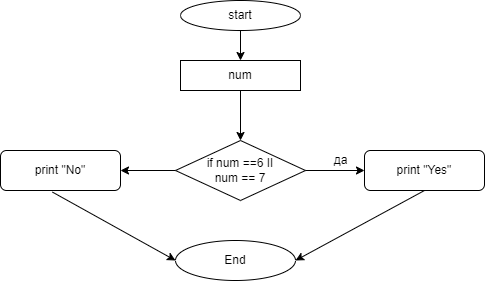

The diagram above was exported from draw.io. Its source (the exported page's mxGraphModel, read from the mxfile embedded in the PNG):
<mxGraphModel dx="644" dy="326" grid="1" gridSize="10" guides="1" tooltips="1" connect="1" arrows="1" fold="1" page="1" pageScale="1" pageWidth="827" pageHeight="1169" math="0" shadow="0">
  <root>
    <mxCell id="0" />
    <mxCell id="1" parent="0" />
    <mxCell id="2" value="start" style="ellipse;whiteSpace=wrap;html=1;" vertex="1" parent="1">
      <mxGeometry x="230" width="120" height="30" as="geometry" />
    </mxCell>
    <mxCell id="3" value="num" style="rounded=0;whiteSpace=wrap;html=1;" vertex="1" parent="1">
      <mxGeometry x="230" y="60" width="120" height="30" as="geometry" />
    </mxCell>
    <mxCell id="4" value="" style="endArrow=classic;html=1;exitX=0.5;exitY=1;exitDx=0;exitDy=0;entryX=0.5;entryY=0;entryDx=0;entryDy=0;" edge="1" parent="1" source="2" target="3">
      <mxGeometry width="50" height="50" relative="1" as="geometry">
        <mxPoint x="260" y="90" as="sourcePoint" />
        <mxPoint x="310" y="40" as="targetPoint" />
      </mxGeometry>
    </mxCell>
    <mxCell id="5" value="if num ==6 II&lt;br&gt;num == 7" style="rhombus;whiteSpace=wrap;html=1;" vertex="1" parent="1">
      <mxGeometry x="225" y="140" width="130" height="60" as="geometry" />
    </mxCell>
    <mxCell id="6" value="print &quot;Yes&quot;" style="rounded=1;whiteSpace=wrap;html=1;" vertex="1" parent="1">
      <mxGeometry x="414" y="150" width="120" height="40" as="geometry" />
    </mxCell>
    <mxCell id="7" value="" style="endArrow=classic;html=1;exitX=0.5;exitY=1;exitDx=0;exitDy=0;entryX=0.5;entryY=0;entryDx=0;entryDy=0;" edge="1" parent="1" source="3" target="5">
      <mxGeometry width="50" height="50" relative="1" as="geometry">
        <mxPoint x="260" y="140" as="sourcePoint" />
        <mxPoint x="310" y="90" as="targetPoint" />
      </mxGeometry>
    </mxCell>
    <mxCell id="8" value="" style="endArrow=classic;html=1;entryX=0;entryY=0.5;entryDx=0;entryDy=0;exitX=1;exitY=0.5;exitDx=0;exitDy=0;" edge="1" parent="1" source="5" target="6">
      <mxGeometry width="50" height="50" relative="1" as="geometry">
        <mxPoint x="380" y="150" as="sourcePoint" />
        <mxPoint x="300" y="150" as="targetPoint" />
      </mxGeometry>
    </mxCell>
    <mxCell id="9" value="да" style="text;html=1;align=center;verticalAlign=middle;resizable=0;points=[];autosize=1;strokeColor=none;fillColor=none;" vertex="1" parent="1">
      <mxGeometry x="375" y="150" width="30" height="20" as="geometry" />
    </mxCell>
    <mxCell id="10" value="print &quot;No&quot;" style="rounded=1;whiteSpace=wrap;html=1;" vertex="1" parent="1">
      <mxGeometry x="50" y="150" width="120" height="40" as="geometry" />
    </mxCell>
    <mxCell id="11" value="" style="endArrow=classic;html=1;entryX=1;entryY=0.5;entryDx=0;entryDy=0;exitX=0;exitY=0.5;exitDx=0;exitDy=0;" edge="1" parent="1" source="5" target="10">
      <mxGeometry width="50" height="50" relative="1" as="geometry">
        <mxPoint x="190" y="210" as="sourcePoint" />
        <mxPoint x="240" y="160" as="targetPoint" />
      </mxGeometry>
    </mxCell>
    <mxCell id="13" value="" style="endArrow=classic;html=1;exitX=0.433;exitY=1.04;exitDx=0;exitDy=0;exitPerimeter=0;entryX=0;entryY=0.5;entryDx=0;entryDy=0;" edge="1" parent="1" source="10" target="16">
      <mxGeometry width="50" height="50" relative="1" as="geometry">
        <mxPoint x="100" y="280" as="sourcePoint" />
        <mxPoint x="180" y="260" as="targetPoint" />
      </mxGeometry>
    </mxCell>
    <mxCell id="14" value="" style="endArrow=classic;html=1;exitX=0.5;exitY=1;exitDx=0;exitDy=0;entryX=1;entryY=0.5;entryDx=0;entryDy=0;" edge="1" parent="1" source="6" target="16">
      <mxGeometry width="50" height="50" relative="1" as="geometry">
        <mxPoint x="450" y="270" as="sourcePoint" />
        <mxPoint x="390" y="250" as="targetPoint" />
      </mxGeometry>
    </mxCell>
    <mxCell id="16" value="End" style="ellipse;whiteSpace=wrap;html=1;" vertex="1" parent="1">
      <mxGeometry x="225" y="240" width="120" height="40" as="geometry" />
    </mxCell>
  </root>
</mxGraphModel>